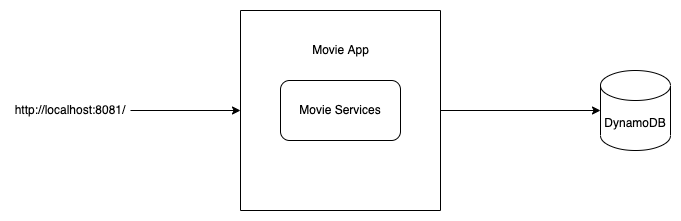

The diagram above was exported from draw.io. Its source (the exported page's mxGraphModel, read from the mxfile embedded in the PNG):
<mxGraphModel dx="939" dy="555" grid="1" gridSize="10" guides="1" tooltips="1" connect="1" arrows="1" fold="1" page="1" pageScale="1" pageWidth="827" pageHeight="1169" math="0" shadow="0">
  <root>
    <mxCell id="0" />
    <mxCell id="1" parent="0" />
    <mxCell id="FjCmvxngHvXMOpgRPc-N-5" style="edgeStyle=orthogonalEdgeStyle;rounded=0;orthogonalLoop=1;jettySize=auto;html=1;exitX=1;exitY=0.5;exitDx=0;exitDy=0;entryX=0;entryY=0.5;entryDx=0;entryDy=0;entryPerimeter=0;" edge="1" parent="1" source="FjCmvxngHvXMOpgRPc-N-1" target="FjCmvxngHvXMOpgRPc-N-4">
      <mxGeometry relative="1" as="geometry" />
    </mxCell>
    <mxCell id="FjCmvxngHvXMOpgRPc-N-1" value="" style="swimlane;startSize=0;" vertex="1" parent="1">
      <mxGeometry x="310" y="190" width="200" height="200" as="geometry" />
    </mxCell>
    <mxCell id="FjCmvxngHvXMOpgRPc-N-3" value="Movie App" style="text;html=1;align=center;verticalAlign=middle;resizable=0;points=[];autosize=1;strokeColor=none;fillColor=none;" vertex="1" parent="FjCmvxngHvXMOpgRPc-N-1">
      <mxGeometry x="65" y="30" width="70" height="20" as="geometry" />
    </mxCell>
    <mxCell id="FjCmvxngHvXMOpgRPc-N-2" value="Movie Services" style="rounded=1;whiteSpace=wrap;html=1;" vertex="1" parent="1">
      <mxGeometry x="350" y="260" width="120" height="60" as="geometry" />
    </mxCell>
    <mxCell id="FjCmvxngHvXMOpgRPc-N-4" value="DynamoDB" style="shape=cylinder3;whiteSpace=wrap;html=1;boundedLbl=1;backgroundOutline=1;size=15;" vertex="1" parent="1">
      <mxGeometry x="670" y="250" width="70" height="80" as="geometry" />
    </mxCell>
    <mxCell id="FjCmvxngHvXMOpgRPc-N-7" style="edgeStyle=orthogonalEdgeStyle;rounded=0;orthogonalLoop=1;jettySize=auto;html=1;" edge="1" parent="1" source="FjCmvxngHvXMOpgRPc-N-6" target="FjCmvxngHvXMOpgRPc-N-1">
      <mxGeometry relative="1" as="geometry" />
    </mxCell>
    <mxCell id="FjCmvxngHvXMOpgRPc-N-6" value="http://localhost:8081/" style="text;html=1;strokeColor=none;fillColor=none;align=center;verticalAlign=middle;whiteSpace=wrap;rounded=0;" vertex="1" parent="1">
      <mxGeometry x="80" y="275" width="120" height="30" as="geometry" />
    </mxCell>
  </root>
</mxGraphModel>